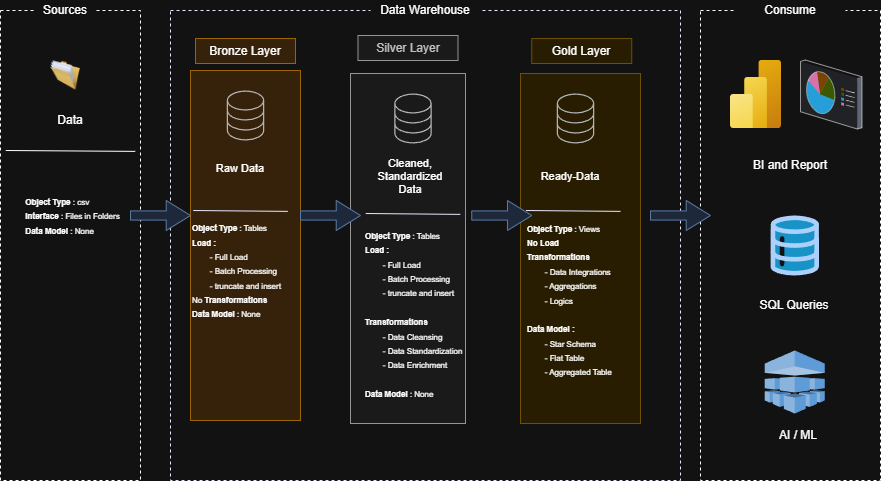

The diagram above was exported from draw.io. Its source (the exported page's mxGraphModel, read from the mxfile embedded in the PNG):
<mxGraphModel dx="1042" dy="534" grid="1" gridSize="10" guides="1" tooltips="1" connect="1" arrows="1" fold="1" page="1" pageScale="1" pageWidth="850" pageHeight="1100" math="0" shadow="0">
  <root>
    <mxCell id="0" />
    <mxCell id="1" parent="0" />
    <mxCell id="bkbVPrTGsxvYK_pa64Pj-1" value="" style="rounded=0;whiteSpace=wrap;html=1;dashed=1;" parent="1" vertex="1">
      <mxGeometry x="120" y="200" width="140" height="470" as="geometry" />
    </mxCell>
    <mxCell id="bkbVPrTGsxvYK_pa64Pj-2" value="Sources" style="text;html=1;align=center;verticalAlign=middle;whiteSpace=wrap;rounded=0;fillColor=default;" parent="1" vertex="1">
      <mxGeometry x="155" y="190" width="60" height="20" as="geometry" />
    </mxCell>
    <mxCell id="bkbVPrTGsxvYK_pa64Pj-3" value="" style="image;html=1;image=img/lib/clip_art/general/Full_Folder_128x128.png" parent="1" vertex="1">
      <mxGeometry x="170" y="250" width="30" height="30" as="geometry" />
    </mxCell>
    <mxCell id="bkbVPrTGsxvYK_pa64Pj-4" value="&lt;div style=&quot;text-align: left;&quot;&gt;&lt;span style=&quot;background-color: transparent; color: light-dark(rgb(0, 0, 0), rgb(255, 255, 255));&quot;&gt;&lt;font style=&quot;font-size: 8px;&quot;&gt;&lt;b style=&quot;&quot;&gt;Object Type&lt;/b&gt; : csv&lt;/font&gt;&lt;/span&gt;&lt;/div&gt;&lt;div style=&quot;text-align: left;&quot;&gt;&lt;font style=&quot;font-size: 8px;&quot;&gt;&lt;b&gt;Interface&lt;/b&gt; : Files in Folders&lt;/font&gt;&lt;/div&gt;&lt;div style=&quot;text-align: left;&quot;&gt;&lt;font style=&quot;font-size: 8px;&quot;&gt;&lt;b style=&quot;&quot;&gt;Data Model&lt;/b&gt; : None&lt;/font&gt;&lt;/div&gt;" style="text;html=1;align=center;verticalAlign=middle;whiteSpace=wrap;rounded=0;" parent="1" vertex="1">
      <mxGeometry x="125" y="350" width="135" height="110" as="geometry" />
    </mxCell>
    <mxCell id="bkbVPrTGsxvYK_pa64Pj-6" value="Data" style="text;html=1;align=center;verticalAlign=middle;whiteSpace=wrap;rounded=0;" parent="1" vertex="1">
      <mxGeometry x="160" y="295" width="60" height="30" as="geometry" />
    </mxCell>
    <mxCell id="bkbVPrTGsxvYK_pa64Pj-7" value="" style="endArrow=none;html=1;rounded=0;entryX=0.973;entryY=0.555;entryDx=0;entryDy=0;entryPerimeter=0;exitX=0.048;exitY=0.551;exitDx=0;exitDy=0;exitPerimeter=0;" parent="1" edge="1">
      <mxGeometry width="50" height="50" relative="1" as="geometry">
        <mxPoint x="125.25000000000003" y="340" as="sourcePoint" />
        <mxPoint x="254.75000000000003" y="340.8799999999999" as="targetPoint" />
      </mxGeometry>
    </mxCell>
    <mxCell id="bkbVPrTGsxvYK_pa64Pj-8" value="" style="rounded=0;whiteSpace=wrap;html=1;dashed=1;strokeColor=#000033;" parent="1" vertex="1">
      <mxGeometry x="290" y="200" width="510" height="470" as="geometry" />
    </mxCell>
    <mxCell id="bkbVPrTGsxvYK_pa64Pj-9" value="Data Warehouse" style="text;html=1;align=center;verticalAlign=middle;whiteSpace=wrap;rounded=0;fillColor=default;" parent="1" vertex="1">
      <mxGeometry x="490" y="190" width="110" height="20" as="geometry" />
    </mxCell>
    <mxCell id="bkbVPrTGsxvYK_pa64Pj-11" value="Bronze Layer" style="rounded=0;whiteSpace=wrap;html=1;fillColor=#ffe6cc;strokeColor=#d79b00;" parent="1" vertex="1">
      <mxGeometry x="315" y="228" width="100" height="25" as="geometry" />
    </mxCell>
    <mxCell id="bkbVPrTGsxvYK_pa64Pj-12" value="Silver Layer" style="rounded=0;whiteSpace=wrap;html=1;fillColor=#f5f5f5;fontColor=#333333;strokeColor=#666666;" parent="1" vertex="1">
      <mxGeometry x="477.5" y="225" width="100" height="25" as="geometry" />
    </mxCell>
    <mxCell id="bkbVPrTGsxvYK_pa64Pj-13" value="Gold Layer" style="rounded=0;whiteSpace=wrap;html=1;fillColor=#fff2cc;strokeColor=#d6b656;" parent="1" vertex="1">
      <mxGeometry x="651.25" y="228" width="100" height="25" as="geometry" />
    </mxCell>
    <mxCell id="bkbVPrTGsxvYK_pa64Pj-14" value="" style="rounded=0;whiteSpace=wrap;html=1;fillColor=#ffe6cc;strokeColor=#d79b00;" parent="1" vertex="1">
      <mxGeometry x="310" y="260" width="110" height="350" as="geometry" />
    </mxCell>
    <mxCell id="bkbVPrTGsxvYK_pa64Pj-15" value="" style="rounded=0;whiteSpace=wrap;html=1;strokeColor=#666666;fillColor=#f5f5f5;fontColor=#333333;" parent="1" vertex="1">
      <mxGeometry x="470" y="263" width="115" height="350" as="geometry" />
    </mxCell>
    <mxCell id="bkbVPrTGsxvYK_pa64Pj-16" value="" style="rounded=0;whiteSpace=wrap;html=1;strokeColor=#d6b656;fillColor=#fff2cc;" parent="1" vertex="1">
      <mxGeometry x="640" y="263" width="120" height="350" as="geometry" />
    </mxCell>
    <mxCell id="bkbVPrTGsxvYK_pa64Pj-18" value="&lt;font&gt;Raw Data&lt;/font&gt;" style="text;html=1;align=center;verticalAlign=middle;whiteSpace=wrap;rounded=0;fontSize=11;" parent="1" vertex="1">
      <mxGeometry x="330" y="345" width="60" height="25" as="geometry" />
    </mxCell>
    <mxCell id="bkbVPrTGsxvYK_pa64Pj-19" value="" style="endArrow=none;html=1;rounded=0;exitX=0.048;exitY=0.551;exitDx=0;exitDy=0;exitPerimeter=0;textShadow=1;strokeColor=#000033;" parent="1" edge="1">
      <mxGeometry width="50" height="50" relative="1" as="geometry">
        <mxPoint x="312.75" y="400" as="sourcePoint" />
        <mxPoint x="407.25" y="400.88" as="targetPoint" />
      </mxGeometry>
    </mxCell>
    <mxCell id="bkbVPrTGsxvYK_pa64Pj-21" value="&lt;div&gt;&lt;span style=&quot;font-size: 8px; text-align: center;&quot;&gt;&lt;b&gt;Object Type&lt;/b&gt; : Tables&lt;/span&gt;&lt;span style=&quot;font-size: 8px; background-color: transparent; color: light-dark(rgb(0, 0, 0), rgb(255, 255, 255));&quot;&gt;&lt;/span&gt;&lt;/div&gt;&lt;span style=&quot;font-size: 8px; background-color: transparent; color: light-dark(rgb(0, 0, 0), rgb(255, 255, 255));&quot;&gt;&lt;b&gt;Load :&lt;/b&gt;&lt;/span&gt;&lt;br&gt;&lt;span style=&quot;font-size: 8px;&quot;&gt;&lt;span style=&quot;white-space: pre;&quot;&gt;&#09;&lt;/span&gt;- Full Load&lt;br&gt;&lt;/span&gt;&lt;span style=&quot;font-size: 8px; background-color: transparent; color: light-dark(rgb(0, 0, 0), rgb(255, 255, 255));&quot;&gt;&lt;span style=&quot;white-space: pre;&quot;&gt;&#09;&lt;/span&gt;- Batch Processing&lt;/span&gt;&lt;div&gt;&lt;span style=&quot;background-color: transparent; color: light-dark(rgb(0, 0, 0), rgb(255, 255, 255)); font-size: 8px;&quot;&gt;&lt;span style=&quot;white-space: pre;&quot;&gt;&#09;&lt;/span&gt;-&amp;nbsp;&lt;/span&gt;&lt;span style=&quot;background-color: transparent; font-size: 8px;&quot;&gt;truncate and insert&lt;/span&gt;&lt;span style=&quot;background-color: transparent; color: light-dark(rgb(0, 0, 0), rgb(255, 255, 255)); font-size: 8px;&quot;&gt;&amp;nbsp;&lt;/span&gt;&lt;/div&gt;&lt;div&gt;&lt;div&gt;&lt;span style=&quot;background-color: transparent; color: light-dark(rgb(0, 0, 0), rgb(255, 255, 255)); font-size: 8px;&quot;&gt;No &lt;b&gt;Transformations&lt;/b&gt;&lt;/span&gt;&lt;/div&gt;&lt;div&gt;&lt;font style=&quot;font-size: 8px;&quot;&gt;&lt;b style=&quot;&quot;&gt;Data Model&lt;/b&gt;&amp;nbsp;: None&lt;/font&gt;&lt;span style=&quot;background-color: transparent; color: light-dark(rgb(0, 0, 0), rgb(255, 255, 255)); font-size: 8px;&quot;&gt;&lt;/span&gt;&lt;/div&gt;&lt;/div&gt;" style="text;html=1;align=left;verticalAlign=middle;whiteSpace=wrap;rounded=0;" parent="1" vertex="1">
      <mxGeometry x="310" y="410" width="95" height="100" as="geometry" />
    </mxCell>
    <mxCell id="bkbVPrTGsxvYK_pa64Pj-23" value="&lt;font&gt;Cleaned, Standardized Data&lt;/font&gt;" style="text;html=1;align=center;verticalAlign=middle;whiteSpace=wrap;rounded=0;fontSize=11;" parent="1" vertex="1">
      <mxGeometry x="500" y="348" width="60" height="35" as="geometry" />
    </mxCell>
    <mxCell id="bkbVPrTGsxvYK_pa64Pj-24" value="" style="endArrow=none;html=1;rounded=0;exitX=0.048;exitY=0.551;exitDx=0;exitDy=0;exitPerimeter=0;textShadow=1;strokeColor=#000033;" parent="1" edge="1">
      <mxGeometry width="50" height="50" relative="1" as="geometry">
        <mxPoint x="485.25" y="403" as="sourcePoint" />
        <mxPoint x="579.75" y="403.88" as="targetPoint" />
      </mxGeometry>
    </mxCell>
    <mxCell id="bkbVPrTGsxvYK_pa64Pj-25" value="&lt;div&gt;&lt;span style=&quot;font-size: 8px; text-align: center;&quot;&gt;&lt;b&gt;Object Type&lt;/b&gt; : Tables&lt;/span&gt;&lt;span style=&quot;font-size: 8px; background-color: transparent; color: light-dark(rgb(0, 0, 0), rgb(255, 255, 255));&quot;&gt;&lt;/span&gt;&lt;/div&gt;&lt;span style=&quot;font-size: 8px; background-color: transparent; color: light-dark(rgb(0, 0, 0), rgb(255, 255, 255));&quot;&gt;&lt;b&gt;Load :&lt;/b&gt;&lt;/span&gt;&lt;br&gt;&lt;span style=&quot;font-size: 8px;&quot;&gt;&lt;span style=&quot;white-space: pre;&quot;&gt;&#09;&lt;/span&gt;- Full Load&lt;br&gt;&lt;/span&gt;&lt;span style=&quot;font-size: 8px; background-color: transparent; color: light-dark(rgb(0, 0, 0), rgb(255, 255, 255));&quot;&gt;&lt;span style=&quot;white-space: pre;&quot;&gt;&#09;&lt;/span&gt;- Batch Processing&lt;br&gt;&lt;/span&gt;&lt;div&gt;&lt;span style=&quot;background-color: transparent; color: light-dark(rgb(0, 0, 0), rgb(255, 255, 255)); font-size: 8px;&quot;&gt;&lt;span style=&quot;white-space: pre;&quot;&gt;&#09;&lt;/span&gt;-&amp;nbsp;&lt;/span&gt;&lt;span style=&quot;background-color: transparent; color: light-dark(rgb(0, 0, 0), rgb(255, 255, 255)); font-size: 8px;&quot;&gt;truncate and insert&lt;/span&gt;&lt;span style=&quot;background-color: transparent; color: light-dark(rgb(0, 0, 0), rgb(255, 255, 255)); font-size: 8px;&quot;&gt;&amp;nbsp;&lt;/span&gt;&lt;div&gt;&lt;span style=&quot;background-color: transparent; color: light-dark(rgb(0, 0, 0), rgb(255, 255, 255)); font-size: 8px;&quot;&gt;&lt;b&gt;&lt;br&gt;&lt;/b&gt;&lt;/span&gt;&lt;/div&gt;&lt;div&gt;&lt;span style=&quot;background-color: transparent; color: light-dark(rgb(0, 0, 0), rgb(255, 255, 255)); font-size: 8px;&quot;&gt;&lt;b&gt;Transformations&lt;/b&gt;&lt;/span&gt;&lt;/div&gt;&lt;div&gt;&lt;span style=&quot;background-color: transparent; color: light-dark(rgb(0, 0, 0), rgb(255, 255, 255)); font-size: 8px;&quot;&gt;&lt;span style=&quot;white-space: pre;&quot;&gt;&#09;&lt;/span&gt;- Data Cleansing&lt;br&gt;&lt;/span&gt;&lt;/div&gt;&lt;div&gt;&lt;span style=&quot;background-color: transparent; font-size: 8px; color: light-dark(rgb(0, 0, 0), rgb(255, 255, 255));&quot;&gt;&lt;span style=&quot;white-space: pre;&quot;&gt;&#09;&lt;/span&gt;- Data&amp;nbsp;&lt;/span&gt;&lt;span style=&quot;background-color: transparent; font-size: 8px;&quot;&gt;Standardization&lt;/span&gt;&lt;span style=&quot;background-color: transparent; font-size: 8px; color: light-dark(rgb(0, 0, 0), rgb(255, 255, 255));&quot;&gt;&lt;br&gt;&lt;/span&gt;&lt;/div&gt;&lt;div&gt;&lt;span style=&quot;background-color: transparent; color: light-dark(rgb(0, 0, 0), rgb(255, 255, 255)); font-size: 8px;&quot;&gt;&lt;span style=&quot;white-space: pre;&quot;&gt;&#09;&lt;/span&gt;- Data E&lt;/span&gt;&lt;span style=&quot;background-color: transparent; font-size: 8px;&quot;&gt;nrichment&lt;/span&gt;&lt;/div&gt;&lt;div&gt;&lt;span style=&quot;background-color: transparent; font-size: 8px;&quot;&gt;&lt;br&gt;&lt;/span&gt;&lt;/div&gt;&lt;div&gt;&lt;b style=&quot;font-size: 8px;&quot;&gt;Data Model&lt;/b&gt;&lt;span style=&quot;font-size: 8px;&quot;&gt;&amp;nbsp;: None&lt;/span&gt;&lt;span style=&quot;background-color: transparent; color: light-dark(rgb(0, 0, 0), rgb(255, 255, 255)); font-size: 8px;&quot;&gt;&lt;b&gt;&lt;/b&gt;&lt;/span&gt;&lt;/div&gt;&lt;div&gt;&lt;span style=&quot;background-color: transparent; color: light-dark(rgb(0, 0, 0), rgb(255, 255, 255)); font-size: 8px;&quot;&gt;&lt;b&gt;&lt;br&gt;&lt;/b&gt;&lt;/span&gt;&lt;/div&gt;&lt;div&gt;&lt;span style=&quot;background-color: transparent; color: light-dark(rgb(0, 0, 0), rgb(255, 255, 255)); font-size: 8px;&quot;&gt;&lt;br&gt;&lt;/span&gt;&lt;/div&gt;&lt;/div&gt;" style="text;html=1;align=left;verticalAlign=middle;whiteSpace=wrap;rounded=0;" parent="1" vertex="1">
      <mxGeometry x="482.5" y="443" width="100" height="150" as="geometry" />
    </mxCell>
    <mxCell id="bkbVPrTGsxvYK_pa64Pj-27" value="&lt;font&gt;Ready-Data&lt;/font&gt;" style="text;html=1;align=center;verticalAlign=middle;whiteSpace=wrap;rounded=0;fontSize=11;" parent="1" vertex="1">
      <mxGeometry x="651.25" y="348" width="77.5" height="35" as="geometry" />
    </mxCell>
    <mxCell id="bkbVPrTGsxvYK_pa64Pj-28" value="" style="endArrow=none;html=1;rounded=0;exitX=0.048;exitY=0.551;exitDx=0;exitDy=0;exitPerimeter=0;textShadow=1;strokeColor=#000033;" parent="1" edge="1">
      <mxGeometry width="50" height="50" relative="1" as="geometry">
        <mxPoint x="645.5" y="400" as="sourcePoint" />
        <mxPoint x="740" y="400.88" as="targetPoint" />
      </mxGeometry>
    </mxCell>
    <mxCell id="bkbVPrTGsxvYK_pa64Pj-29" value="&lt;div&gt;&lt;span style=&quot;font-size: 8px; text-align: center;&quot;&gt;&lt;b&gt;Object Type&lt;/b&gt; : Views&lt;/span&gt;&lt;span style=&quot;font-size: 8px; background-color: transparent; color: light-dark(rgb(0, 0, 0), rgb(255, 255, 255));&quot;&gt;&lt;/span&gt;&lt;/div&gt;&lt;span style=&quot;font-size: 8px; background-color: transparent; color: light-dark(rgb(0, 0, 0), rgb(255, 255, 255));&quot;&gt;&lt;b&gt;No Load&amp;nbsp;&lt;/b&gt;&lt;/span&gt;&lt;div&gt;&lt;div&gt;&lt;span style=&quot;background-color: transparent; color: light-dark(rgb(0, 0, 0), rgb(255, 255, 255)); font-size: 8px;&quot;&gt;&lt;b&gt;Transformations&lt;/b&gt;&lt;/span&gt;&lt;/div&gt;&lt;div&gt;&lt;span style=&quot;background-color: transparent; color: light-dark(rgb(0, 0, 0), rgb(255, 255, 255)); font-size: 8px;&quot;&gt;&lt;span style=&quot;white-space: pre;&quot;&gt;&#09;&lt;/span&gt;- Data Integrations&lt;br&gt;&lt;/span&gt;&lt;/div&gt;&lt;div&gt;&lt;span style=&quot;background-color: transparent; font-size: 8px; color: light-dark(rgb(0, 0, 0), rgb(255, 255, 255));&quot;&gt;&lt;span style=&quot;white-space: pre;&quot;&gt;&#09;&lt;/span&gt;- Aggregations&lt;/span&gt;&lt;span style=&quot;background-color: transparent; font-size: 8px; color: light-dark(rgb(0, 0, 0), rgb(255, 255, 255));&quot;&gt;&lt;br&gt;&lt;/span&gt;&lt;/div&gt;&lt;div&gt;&lt;span style=&quot;background-color: transparent; color: light-dark(rgb(0, 0, 0), rgb(255, 255, 255)); font-size: 8px;&quot;&gt;&lt;span style=&quot;white-space: pre;&quot;&gt;&#09;&lt;/span&gt;- Logics&lt;/span&gt;&lt;span style=&quot;background-color: transparent; color: light-dark(rgb(0, 0, 0), rgb(255, 255, 255)); font-size: 8px;&quot;&gt;&lt;br&gt;&lt;/span&gt;&lt;/div&gt;&lt;div&gt;&lt;span style=&quot;background-color: transparent; color: light-dark(rgb(0, 0, 0), rgb(255, 255, 255)); font-size: 8px;&quot;&gt;&lt;br&gt;&lt;/span&gt;&lt;/div&gt;&lt;div&gt;&lt;span style=&quot;background-color: transparent; color: light-dark(rgb(0, 0, 0), rgb(255, 255, 255)); font-size: 8px;&quot;&gt;&lt;b&gt;Data Model :&lt;/b&gt;&lt;/span&gt;&lt;/div&gt;&lt;div&gt;&lt;span style=&quot;background-color: transparent; color: light-dark(rgb(0, 0, 0), rgb(255, 255, 255)); font-size: 8px;&quot;&gt;&lt;span style=&quot;white-space: pre;&quot;&gt;&#09;&lt;/span&gt;- Star Schema&lt;br&gt;&lt;/span&gt;&lt;/div&gt;&lt;div&gt;&lt;span style=&quot;background-color: transparent; color: light-dark(rgb(0, 0, 0), rgb(255, 255, 255)); font-size: 8px;&quot;&gt;&lt;span style=&quot;white-space: pre;&quot;&gt;&#09;&lt;/span&gt;- Flat Table&lt;br&gt;&lt;/span&gt;&lt;/div&gt;&lt;div&gt;&lt;span style=&quot;background-color: transparent; color: light-dark(rgb(0, 0, 0), rgb(255, 255, 255)); font-size: 8px;&quot;&gt;&lt;span style=&quot;white-space: pre;&quot;&gt;&#09;&lt;/span&gt;- Aggregated Table&lt;br&gt;&lt;/span&gt;&lt;/div&gt;&lt;div&gt;&lt;span style=&quot;background-color: transparent; color: light-dark(rgb(0, 0, 0), rgb(255, 255, 255)); font-size: 8px;&quot;&gt;&lt;br&gt;&lt;/span&gt;&lt;/div&gt;&lt;div&gt;&lt;span style=&quot;background-color: transparent; color: light-dark(rgb(0, 0, 0), rgb(255, 255, 255)); font-size: 8px;&quot;&gt;&lt;b&gt;&lt;br&gt;&lt;/b&gt;&lt;/span&gt;&lt;/div&gt;&lt;div&gt;&lt;span style=&quot;background-color: transparent; color: light-dark(rgb(0, 0, 0), rgb(255, 255, 255)); font-size: 8px;&quot;&gt;&lt;b&gt;&lt;br&gt;&lt;/b&gt;&lt;/span&gt;&lt;/div&gt;&lt;div&gt;&lt;span style=&quot;background-color: transparent; color: light-dark(rgb(0, 0, 0), rgb(255, 255, 255)); font-size: 8px;&quot;&gt;&lt;br&gt;&lt;/span&gt;&lt;/div&gt;&lt;/div&gt;" style="text;html=1;align=left;verticalAlign=middle;whiteSpace=wrap;rounded=0;" parent="1" vertex="1">
      <mxGeometry x="645" y="443" width="100" height="150" as="geometry" />
    </mxCell>
    <mxCell id="bkbVPrTGsxvYK_pa64Pj-30" value="" style="sketch=0;pointerEvents=1;shadow=0;dashed=0;html=1;strokeColor=none;fillColor=#434445;aspect=fixed;labelPosition=center;verticalLabelPosition=bottom;verticalAlign=top;align=center;outlineConnect=0;shape=mxgraph.vvd.storage;" parent="1" vertex="1">
      <mxGeometry x="346.25" y="280" width="37.5" height="50" as="geometry" />
    </mxCell>
    <mxCell id="bkbVPrTGsxvYK_pa64Pj-31" value="" style="sketch=0;pointerEvents=1;shadow=0;dashed=0;html=1;strokeColor=none;fillColor=#434445;aspect=fixed;labelPosition=center;verticalLabelPosition=bottom;verticalAlign=top;align=center;outlineConnect=0;shape=mxgraph.vvd.storage;" parent="1" vertex="1">
      <mxGeometry x="513.75" y="283" width="37.5" height="50" as="geometry" />
    </mxCell>
    <mxCell id="bkbVPrTGsxvYK_pa64Pj-32" value="" style="sketch=0;pointerEvents=1;shadow=0;dashed=0;html=1;strokeColor=none;fillColor=#434445;aspect=fixed;labelPosition=center;verticalLabelPosition=bottom;verticalAlign=top;align=center;outlineConnect=0;shape=mxgraph.vvd.storage;" parent="1" vertex="1">
      <mxGeometry x="676.25" y="283" width="37.5" height="50" as="geometry" />
    </mxCell>
    <mxCell id="bkbVPrTGsxvYK_pa64Pj-33" value="" style="rounded=0;whiteSpace=wrap;html=1;dashed=1;" parent="1" vertex="1">
      <mxGeometry x="820" y="200" width="180" height="470" as="geometry" />
    </mxCell>
    <mxCell id="bkbVPrTGsxvYK_pa64Pj-34" value="Consume" style="text;html=1;align=center;verticalAlign=middle;whiteSpace=wrap;rounded=0;fillColor=default;" parent="1" vertex="1">
      <mxGeometry x="855" y="190" width="110" height="20" as="geometry" />
    </mxCell>
    <mxCell id="bkbVPrTGsxvYK_pa64Pj-36" value="" style="image;aspect=fixed;html=1;points=[];align=center;fontSize=12;image=img/lib/azure2/analytics/Power_BI_Embedded.svg;" parent="1" vertex="1">
      <mxGeometry x="850" y="250" width="51" height="68" as="geometry" />
    </mxCell>
    <mxCell id="bkbVPrTGsxvYK_pa64Pj-37" value="" style="verticalLabelPosition=bottom;sketch=0;aspect=fixed;html=1;verticalAlign=top;strokeColor=none;align=center;outlineConnect=0;shape=mxgraph.citrix.reporting;" parent="1" vertex="1">
      <mxGeometry x="920" y="249.5" width="61.5" height="69" as="geometry" />
    </mxCell>
    <mxCell id="bkbVPrTGsxvYK_pa64Pj-38" value="BI and Report" style="text;html=1;align=center;verticalAlign=middle;whiteSpace=wrap;rounded=0;" parent="1" vertex="1">
      <mxGeometry x="855" y="340" width="110" height="30" as="geometry" />
    </mxCell>
    <mxCell id="bkbVPrTGsxvYK_pa64Pj-39" value="" style="verticalLabelPosition=bottom;aspect=fixed;html=1;shape=mxgraph.salesforce.data;" parent="1" vertex="1">
      <mxGeometry x="890" y="405" width="48.6" height="60" as="geometry" />
    </mxCell>
    <mxCell id="bkbVPrTGsxvYK_pa64Pj-40" value="SQL Queries" style="text;html=1;align=center;verticalAlign=middle;whiteSpace=wrap;rounded=0;" parent="1" vertex="1">
      <mxGeometry x="859.3" y="480" width="110" height="30" as="geometry" />
    </mxCell>
    <mxCell id="bkbVPrTGsxvYK_pa64Pj-41" value="" style="outlineConnect=0;dashed=0;verticalLabelPosition=bottom;verticalAlign=top;align=center;html=1;shape=mxgraph.aws3.machine_learning;fillColor=#2E73B8;gradientColor=none;" parent="1" vertex="1">
      <mxGeometry x="884.3" y="540" width="60" height="63" as="geometry" />
    </mxCell>
    <mxCell id="bkbVPrTGsxvYK_pa64Pj-42" value="AI / ML" style="text;html=1;align=center;verticalAlign=middle;whiteSpace=wrap;rounded=0;" parent="1" vertex="1">
      <mxGeometry x="863.25" y="610" width="110" height="30" as="geometry" />
    </mxCell>
    <mxCell id="bkbVPrTGsxvYK_pa64Pj-45" value="" style="shape=singleArrow;whiteSpace=wrap;html=1;arrowWidth=0.3045759612438701;arrowSize=0.40448110884979005;fillColor=#dae8fc;strokeColor=#6c8ebf;" parent="1" vertex="1">
      <mxGeometry x="250" y="390" width="60" height="30" as="geometry" />
    </mxCell>
    <mxCell id="bkbVPrTGsxvYK_pa64Pj-48" value="" style="shape=singleArrow;whiteSpace=wrap;html=1;arrowWidth=0.3045759612438701;arrowSize=0.40448110884979005;fillColor=#dae8fc;strokeColor=#6c8ebf;" parent="1" vertex="1">
      <mxGeometry x="420" y="390" width="60" height="30" as="geometry" />
    </mxCell>
    <mxCell id="bkbVPrTGsxvYK_pa64Pj-49" value="" style="shape=singleArrow;whiteSpace=wrap;html=1;arrowWidth=0.3045759612438701;arrowSize=0.40448110884979005;fillColor=#dae8fc;strokeColor=#6c8ebf;" parent="1" vertex="1">
      <mxGeometry x="591.25" y="390" width="60" height="30" as="geometry" />
    </mxCell>
    <mxCell id="bkbVPrTGsxvYK_pa64Pj-50" value="" style="shape=singleArrow;whiteSpace=wrap;html=1;arrowWidth=0.3045759612438701;arrowSize=0.40448110884979005;fillColor=#dae8fc;strokeColor=#6c8ebf;" parent="1" vertex="1">
      <mxGeometry x="770" y="390" width="60" height="30" as="geometry" />
    </mxCell>
  </root>
</mxGraphModel>